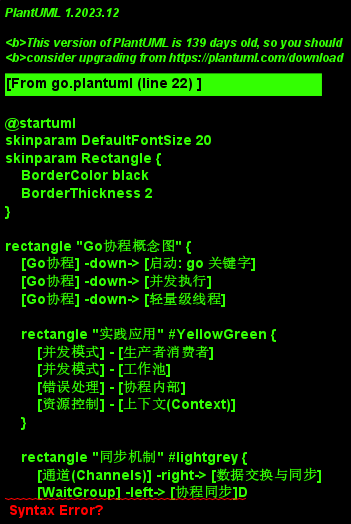

The diagram above was rendered by PlantUML. Its source (embedded in the PNG):
@startuml
skinparam DefaultFontSize 20
skinparam Rectangle {
    BorderColor black
    BorderThickness 2
}

rectangle "Go协程概念图" {
    [Go协程] -down-> [启动: go 关键字]
    [Go协程] -down-> [并发执行]
    [Go协程] -down-> [轻量级线程]

    rectangle "实践应用" #YellowGreen {
        [并发模式] - [生产者消费者]
        [并发模式] - [工作池]
        [错误处理] - [协程内部]
        [资源控制] - [上下文(Context)]
    }

    rectangle "同步机制" #lightgrey {
        [通道(Channels)] -right-> [数据交换与同步]
        [WaitGroup] -left-> [协程同步]D
        [Mutex] -down-> [互斥锁]
    }
    
    rectangle "调度" {
        [GOMAXPROCS] -right-> [逻辑处理器]
        [逻辑处理器] -down-> [线程]
        [线程] -down-> [运行队列(Run Queue)]
        [运行队列(Run Queue)] -left-> [Go协程]
    }
}
@enduml